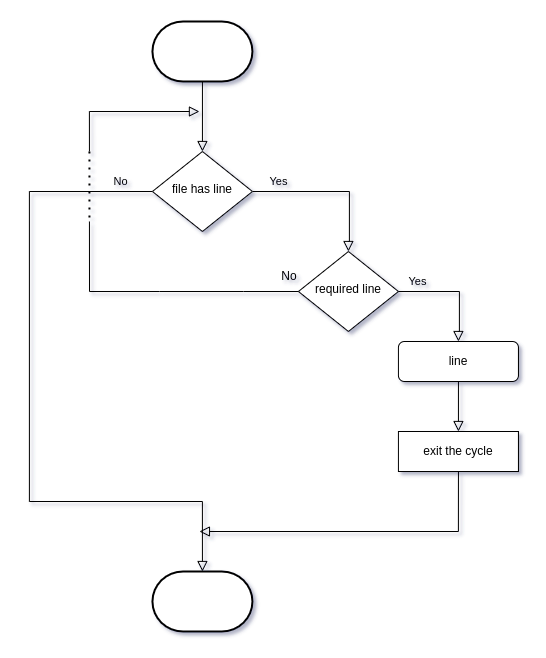

The diagram above was exported from draw.io. Its source (the exported page's mxGraphModel, read from the mxfile embedded in the PNG):
<mxGraphModel dx="1422" dy="644" grid="1" gridSize="10" guides="1" tooltips="1" connect="1" arrows="1" fold="1" page="1" pageScale="1" pageWidth="827" pageHeight="1169" math="0" shadow="0">
  <root>
    <mxCell id="WIyWlLk6GJQsqaUBKTNV-0" />
    <mxCell id="WIyWlLk6GJQsqaUBKTNV-1" parent="WIyWlLk6GJQsqaUBKTNV-0" />
    <mxCell id="WIyWlLk6GJQsqaUBKTNV-2" value="" style="rounded=0;html=1;jettySize=auto;orthogonalLoop=1;fontSize=11;endArrow=block;endFill=0;endSize=8;strokeWidth=1;shadow=0;labelBackgroundColor=none;edgeStyle=orthogonalEdgeStyle;exitX=0.5;exitY=1;exitDx=0;exitDy=0;exitPerimeter=0;entryX=0.5;entryY=0;entryDx=0;entryDy=0;" parent="WIyWlLk6GJQsqaUBKTNV-1" source="kHbMth_ZtVEOcy43OW_C-1" edge="1" target="WIyWlLk6GJQsqaUBKTNV-6">
      <mxGeometry relative="1" as="geometry">
        <mxPoint x="398.94" y="100" as="sourcePoint" />
        <mxPoint x="402.94" y="150" as="targetPoint" />
      </mxGeometry>
    </mxCell>
    <mxCell id="WIyWlLk6GJQsqaUBKTNV-4" value="Yes" style="rounded=0;html=1;jettySize=auto;orthogonalLoop=1;fontSize=11;endArrow=block;endFill=0;endSize=8;strokeWidth=1;shadow=0;labelBackgroundColor=none;edgeStyle=orthogonalEdgeStyle;exitX=1;exitY=0.5;exitDx=0;exitDy=0;align=center;verticalAlign=middle;labelPosition=right;verticalLabelPosition=top;entryX=0.5;entryY=0;entryDx=0;entryDy=0;" parent="WIyWlLk6GJQsqaUBKTNV-1" source="WIyWlLk6GJQsqaUBKTNV-6" target="kHbMth_ZtVEOcy43OW_C-10" edge="1">
      <mxGeometry x="-0.6667" y="10" relative="1" as="geometry">
        <mxPoint as="offset" />
        <mxPoint x="549.94" y="330" as="targetPoint" />
        <Array as="points">
          <mxPoint x="549.94" y="290" />
          <mxPoint x="549.94" y="340" />
        </Array>
      </mxGeometry>
    </mxCell>
    <mxCell id="WIyWlLk6GJQsqaUBKTNV-5" value="No" style="edgeStyle=orthogonalEdgeStyle;rounded=0;html=1;jettySize=auto;orthogonalLoop=1;fontSize=11;endArrow=block;endFill=0;endSize=8;strokeWidth=1;shadow=0;labelBackgroundColor=none;exitX=0;exitY=0.5;exitDx=0;exitDy=0;entryX=0.5;entryY=0;entryDx=0;entryDy=0;entryPerimeter=0;" parent="WIyWlLk6GJQsqaUBKTNV-1" source="WIyWlLk6GJQsqaUBKTNV-6" target="kHbMth_ZtVEOcy43OW_C-9" edge="1">
      <mxGeometry x="-0.9055" y="-10" relative="1" as="geometry">
        <mxPoint as="offset" />
        <mxPoint x="348.94" y="290" as="sourcePoint" />
        <mxPoint x="238.94" y="510" as="targetPoint" />
        <Array as="points">
          <mxPoint x="229.94" y="290" />
          <mxPoint x="229.94" y="600" />
          <mxPoint x="402.94" y="600" />
        </Array>
      </mxGeometry>
    </mxCell>
    <mxCell id="WIyWlLk6GJQsqaUBKTNV-6" value="file has line" style="rhombus;whiteSpace=wrap;html=1;shadow=0;fontFamily=Helvetica;fontSize=12;align=center;strokeWidth=1;spacing=6;spacingTop=-4;" parent="WIyWlLk6GJQsqaUBKTNV-1" vertex="1">
      <mxGeometry x="352.94" y="250" width="100" height="80" as="geometry" />
    </mxCell>
    <mxCell id="kHbMth_ZtVEOcy43OW_C-1" value="" style="strokeWidth=2;html=1;shape=mxgraph.flowchart.terminator;whiteSpace=wrap;" parent="WIyWlLk6GJQsqaUBKTNV-1" vertex="1">
      <mxGeometry x="352.94" y="120" width="100" height="60" as="geometry" />
    </mxCell>
    <mxCell id="kHbMth_ZtVEOcy43OW_C-2" value="line" style="rounded=1;whiteSpace=wrap;html=1;fontSize=12;glass=0;strokeWidth=1;shadow=0;" parent="WIyWlLk6GJQsqaUBKTNV-1" vertex="1">
      <mxGeometry x="598.94" y="440" width="120" height="40" as="geometry" />
    </mxCell>
    <mxCell id="kHbMth_ZtVEOcy43OW_C-3" value="exit the cycle" style="rounded=0;whiteSpace=wrap;html=1;" parent="WIyWlLk6GJQsqaUBKTNV-1" vertex="1">
      <mxGeometry x="598.94" y="530" width="120" height="40" as="geometry" />
    </mxCell>
    <mxCell id="kHbMth_ZtVEOcy43OW_C-4" value="" style="rounded=0;html=1;jettySize=auto;orthogonalLoop=1;fontSize=11;endArrow=block;endFill=0;endSize=8;strokeWidth=1;shadow=0;labelBackgroundColor=none;edgeStyle=orthogonalEdgeStyle;exitX=0.5;exitY=1;exitDx=0;exitDy=0;entryX=0.5;entryY=0;entryDx=0;entryDy=0;" parent="WIyWlLk6GJQsqaUBKTNV-1" source="kHbMth_ZtVEOcy43OW_C-2" target="kHbMth_ZtVEOcy43OW_C-3" edge="1">
      <mxGeometry relative="1" as="geometry">
        <mxPoint x="522.94" y="360" as="sourcePoint" />
        <mxPoint x="522.94" y="410" as="targetPoint" />
      </mxGeometry>
    </mxCell>
    <mxCell id="kHbMth_ZtVEOcy43OW_C-8" value="" style="rounded=0;html=1;jettySize=auto;orthogonalLoop=1;fontSize=11;endArrow=block;endFill=0;endSize=8;strokeWidth=1;shadow=0;labelBackgroundColor=none;edgeStyle=orthogonalEdgeStyle;exitX=0.5;exitY=1;exitDx=0;exitDy=0;" parent="WIyWlLk6GJQsqaUBKTNV-1" source="kHbMth_ZtVEOcy43OW_C-3" edge="1">
      <mxGeometry relative="1" as="geometry">
        <mxPoint x="539.94" y="650" as="sourcePoint" />
        <mxPoint x="399.94" y="630" as="targetPoint" />
        <Array as="points">
          <mxPoint x="658.94" y="630" />
        </Array>
      </mxGeometry>
    </mxCell>
    <mxCell id="kHbMth_ZtVEOcy43OW_C-9" value="" style="strokeWidth=2;html=1;shape=mxgraph.flowchart.terminator;whiteSpace=wrap;" parent="WIyWlLk6GJQsqaUBKTNV-1" vertex="1">
      <mxGeometry x="352.94" y="670" width="100" height="60" as="geometry" />
    </mxCell>
    <mxCell id="kHbMth_ZtVEOcy43OW_C-10" value="required line" style="rhombus;whiteSpace=wrap;html=1;shadow=0;fontFamily=Helvetica;fontSize=12;align=center;strokeWidth=1;spacing=6;spacingTop=-4;" parent="WIyWlLk6GJQsqaUBKTNV-1" vertex="1">
      <mxGeometry x="498.94" y="350" width="100" height="80" as="geometry" />
    </mxCell>
    <mxCell id="kHbMth_ZtVEOcy43OW_C-12" value="Yes" style="rounded=0;html=1;jettySize=auto;orthogonalLoop=1;fontSize=11;endArrow=block;endFill=0;endSize=8;strokeWidth=1;shadow=0;labelBackgroundColor=none;edgeStyle=orthogonalEdgeStyle;align=center;verticalAlign=middle;labelPosition=right;verticalLabelPosition=top;entryX=0.5;entryY=0;entryDx=0;entryDy=0;exitX=1;exitY=0.5;exitDx=0;exitDy=0;" parent="WIyWlLk6GJQsqaUBKTNV-1" source="kHbMth_ZtVEOcy43OW_C-10" target="kHbMth_ZtVEOcy43OW_C-2" edge="1">
      <mxGeometry x="-0.6667" y="10" relative="1" as="geometry">
        <mxPoint as="offset" />
        <mxPoint x="599.94" y="380" as="sourcePoint" />
        <mxPoint x="659.94" y="450" as="targetPoint" />
        <Array as="points">
          <mxPoint x="659.94" y="390" />
          <mxPoint x="659.94" y="430" />
          <mxPoint x="658.94" y="430" />
        </Array>
      </mxGeometry>
    </mxCell>
    <mxCell id="kHbMth_ZtVEOcy43OW_C-17" value="" style="endArrow=none;html=1;rounded=0;entryX=0;entryY=0.5;entryDx=0;entryDy=0;" parent="WIyWlLk6GJQsqaUBKTNV-1" target="kHbMth_ZtVEOcy43OW_C-10" edge="1">
      <mxGeometry width="50" height="50" relative="1" as="geometry">
        <mxPoint x="289.94" y="320" as="sourcePoint" />
        <mxPoint x="440" y="380" as="targetPoint" />
        <Array as="points">
          <mxPoint x="290" y="390" />
          <mxPoint x="360" y="390" />
          <mxPoint x="444" y="390" />
        </Array>
      </mxGeometry>
    </mxCell>
    <mxCell id="kHbMth_ZtVEOcy43OW_C-18" value="" style="endArrow=none;dashed=1;html=1;dashPattern=1 3;strokeWidth=2;rounded=0;" parent="WIyWlLk6GJQsqaUBKTNV-1" edge="1">
      <mxGeometry width="50" height="50" relative="1" as="geometry">
        <mxPoint x="289.94" y="250" as="sourcePoint" />
        <mxPoint x="289.94" y="320" as="targetPoint" />
      </mxGeometry>
    </mxCell>
    <mxCell id="kHbMth_ZtVEOcy43OW_C-19" value="" style="rounded=0;html=1;jettySize=auto;orthogonalLoop=1;fontSize=11;endArrow=block;endFill=0;endSize=8;strokeWidth=1;shadow=0;labelBackgroundColor=none;edgeStyle=orthogonalEdgeStyle;" parent="WIyWlLk6GJQsqaUBKTNV-1" edge="1">
      <mxGeometry relative="1" as="geometry">
        <mxPoint x="289.94" y="250" as="sourcePoint" />
        <mxPoint x="399.94" y="210" as="targetPoint" />
        <Array as="points">
          <mxPoint x="289.94" y="210" />
        </Array>
      </mxGeometry>
    </mxCell>
    <mxCell id="ApJ5TuFsImKzfgb0xN9E-1" value="No" style="text;html=1;strokeColor=none;fillColor=none;align=center;verticalAlign=middle;whiteSpace=wrap;rounded=0;" vertex="1" parent="WIyWlLk6GJQsqaUBKTNV-1">
      <mxGeometry x="460" y="360" width="60" height="30" as="geometry" />
    </mxCell>
  </root>
</mxGraphModel>